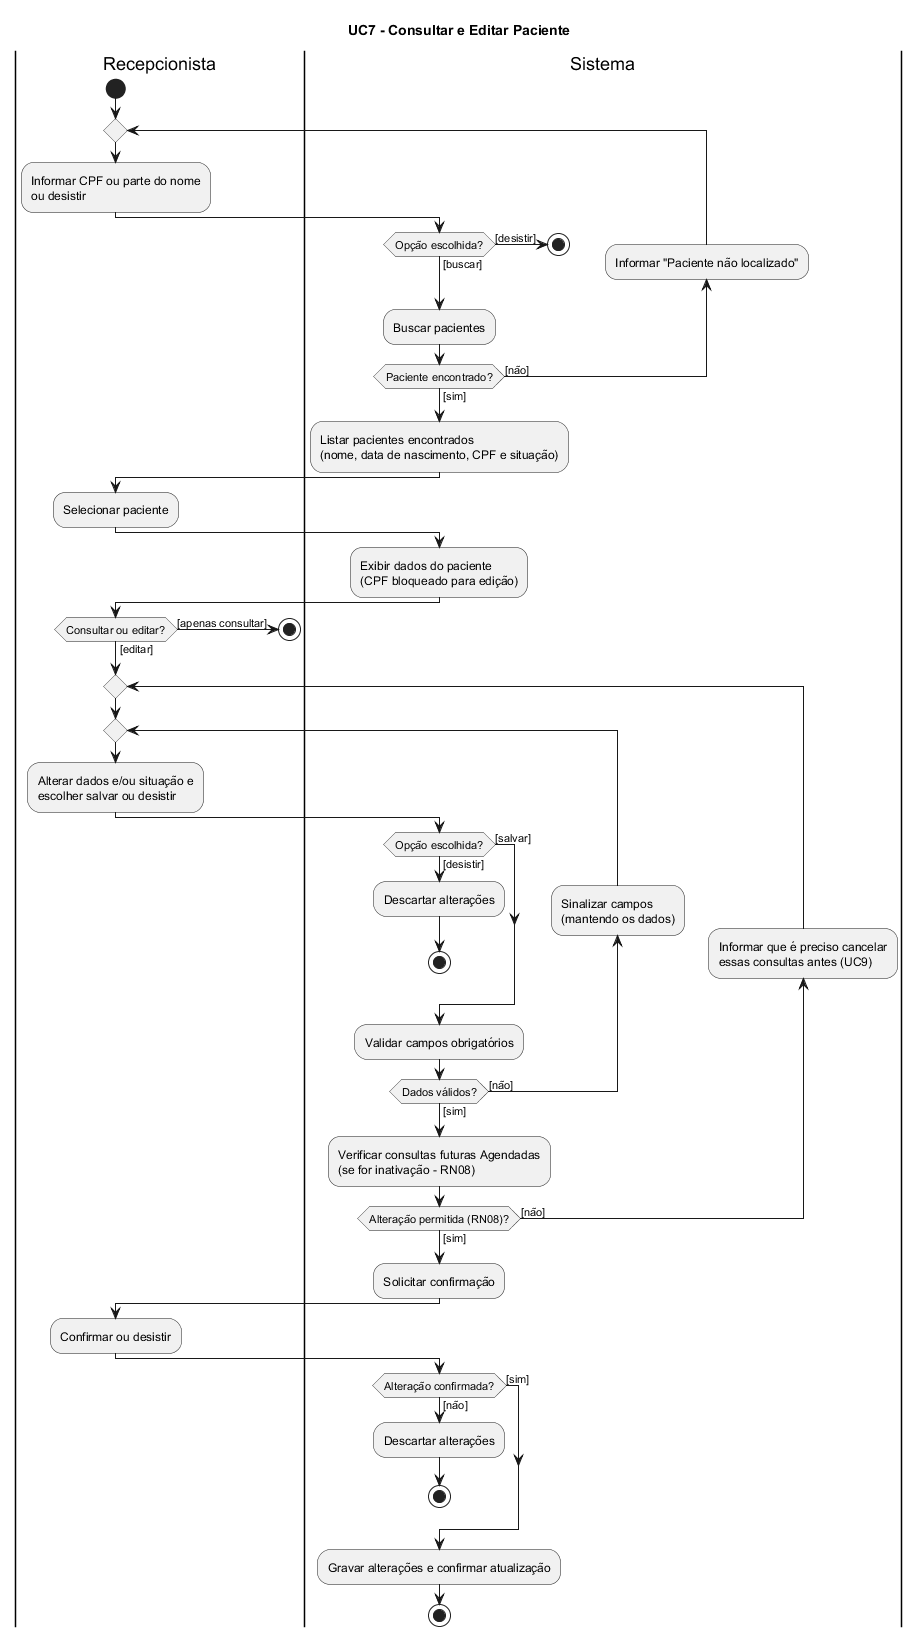

The diagram above was rendered by PlantUML. Its source (embedded in the PNG):
@startuml
title UC7 - Consultar e Editar Paciente

|Recepcionista|
start
repeat
  |Recepcionista|
  :Informar CPF ou parte do nome\nou desistir;
  |Sistema|
  if (Opção escolhida?) then ([buscar])
  else ([desistir])
    stop
  endif
  :Buscar pacientes;
  backward:Informar "Paciente não localizado";
repeat while (Paciente encontrado?) is ([não]) not ([sim])
:Listar pacientes encontrados\n(nome, data de nascimento, CPF e situação);
|Recepcionista|
:Selecionar paciente;
|Sistema|
:Exibir dados do paciente\n(CPF bloqueado para edição);
|Recepcionista|
if (Consultar ou editar?) then ([editar])
else ([apenas consultar])
  stop
endif
repeat
  repeat
    |Recepcionista|
    :Alterar dados e/ou situação e\nescolher salvar ou desistir;
    |Sistema|
    if (Opção escolhida?) then ([salvar])
    else ([desistir])
      :Descartar alterações;
      stop
    endif
    :Validar campos obrigatórios;
    backward:Sinalizar campos\n(mantendo os dados);
  repeat while (Dados válidos?) is ([não]) not ([sim])
  :Verificar consultas futuras Agendadas\n(se for inativação - RN08);
  backward:Informar que é preciso cancelar\nessas consultas antes (UC9);
repeat while (Alteração permitida (RN08)?) is ([não]) not ([sim])
:Solicitar confirmação;
|Recepcionista|
:Confirmar ou desistir;
|Sistema|
if (Alteração confirmada?) then ([sim])
else ([não])
  :Descartar alterações;
  stop
endif
:Gravar alterações e confirmar atualização;
stop
@enduml